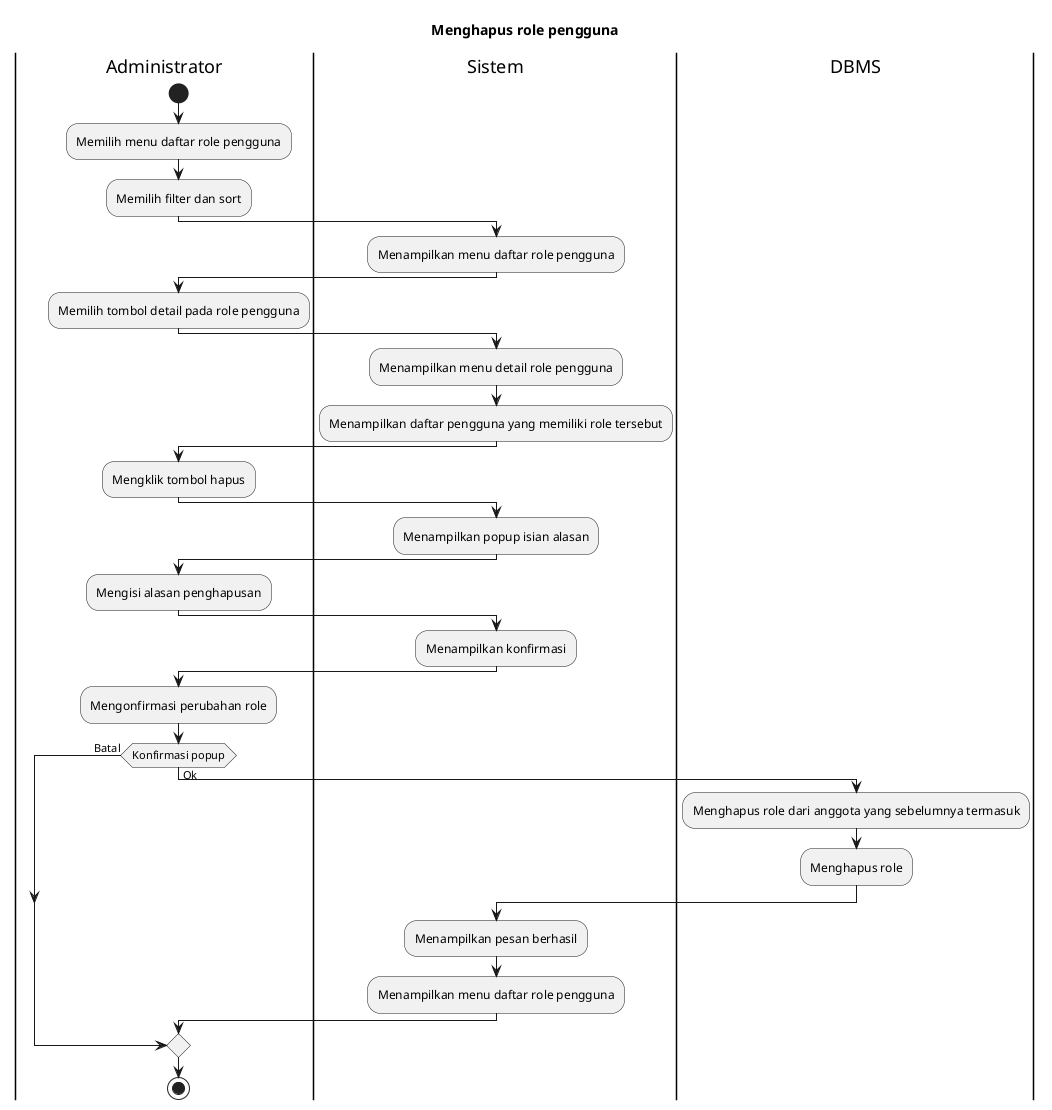

The diagram above was rendered by PlantUML. Its source (embedded in the PNG):
@startuml
title Menghapus role pengguna

|Administrator|
start
:Memilih menu daftar role pengguna;
:Memilih filter dan sort;

|Sistem|
:Menampilkan menu daftar role pengguna;

|Administrator|
:Memilih tombol detail pada role pengguna;

|Sistem|
:Menampilkan menu detail role pengguna;
:Menampilkan daftar pengguna yang memiliki role tersebut;

|Administrator|
:Mengklik tombol hapus;

|Sistem|
:Menampilkan popup isian alasan;

|Administrator|
:Mengisi alasan penghapusan;

|Sistem|
:Menampilkan konfirmasi;

|Administrator|
:Mengonfirmasi perubahan role;

if (Konfirmasi popup) then (Batal)
else (Ok)
  |DBMS|
  :Menghapus role dari anggota yang sebelumnya termasuk;
  :Menghapus role;

  |Sistem|
  :Menampilkan pesan berhasil;
  :Menampilkan menu daftar role pengguna;
endif

|Administrator|
stop
@enduml